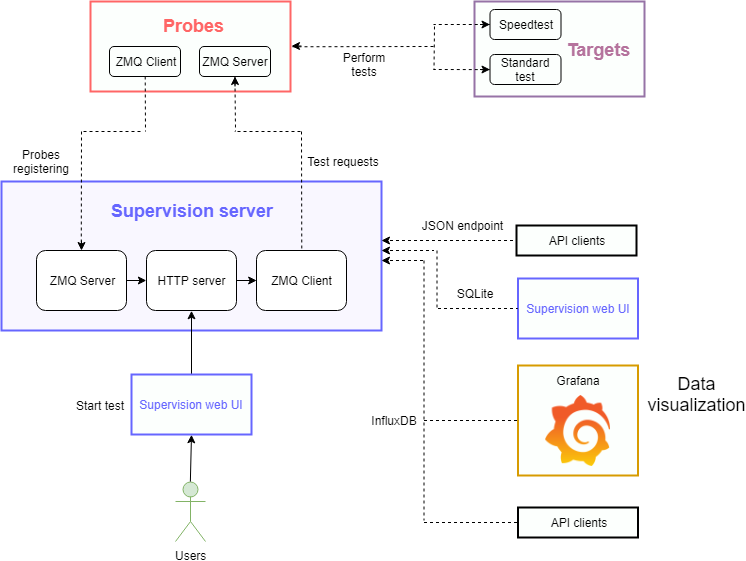

The diagram above was exported from draw.io. Its source (the exported page's mxGraphModel, read from the mxfile embedded in the PNG):
<mxGraphModel dx="1162" dy="642" grid="1" gridSize="10" guides="1" tooltips="1" connect="1" arrows="1" fold="1" page="1" pageScale="1" pageWidth="827" pageHeight="1169" math="0" shadow="0">
  <root>
    <mxCell id="0" />
    <mxCell id="1" parent="0" />
    <mxCell id="WnVBrplDeK-HB3CeU9m4-1" value="" style="rounded=0;whiteSpace=wrap;html=1;fillColor=#F9F7FF;strokeColor=#6666FF;glass=0;strokeWidth=2;" parent="1" vertex="1">
      <mxGeometry x="68" y="195" width="380" height="149" as="geometry" />
    </mxCell>
    <mxCell id="WnVBrplDeK-HB3CeU9m4-2" value="&lt;font color=&quot;#6666ff&quot; size=&quot;1&quot;&gt;&lt;b style=&quot;font-size: 18px&quot;&gt;Supervision server&lt;/b&gt;&lt;/font&gt;" style="text;html=1;align=center;verticalAlign=middle;whiteSpace=wrap;rounded=0;" parent="1" vertex="1">
      <mxGeometry x="151" y="214" width="214" height="20" as="geometry" />
    </mxCell>
    <mxCell id="WnVBrplDeK-HB3CeU9m4-5" value="ZMQ&amp;nbsp;Server" style="rounded=1;whiteSpace=wrap;html=1;" parent="1" vertex="1">
      <mxGeometry x="103" y="264" width="90" height="60" as="geometry" />
    </mxCell>
    <mxCell id="WnVBrplDeK-HB3CeU9m4-6" value="HTTP server" style="rounded=1;whiteSpace=wrap;html=1;" parent="1" vertex="1">
      <mxGeometry x="213" y="264" width="90" height="60" as="geometry" />
    </mxCell>
    <mxCell id="WnVBrplDeK-HB3CeU9m4-7" value="ZMQ Client" style="rounded=1;whiteSpace=wrap;html=1;" parent="1" vertex="1">
      <mxGeometry x="323" y="264" width="90" height="60" as="geometry" />
    </mxCell>
    <mxCell id="WnVBrplDeK-HB3CeU9m4-8" value="&lt;font color=&quot;#6666ff&quot;&gt;Supervision web UI&lt;/font&gt;" style="rounded=0;whiteSpace=wrap;html=1;glass=0;strokeColor=#6666FF;strokeWidth=2;fillColor=#FCFFFD;" parent="1" vertex="1">
      <mxGeometry x="584.5" y="292" width="120" height="60" as="geometry" />
    </mxCell>
    <mxCell id="WnVBrplDeK-HB3CeU9m4-9" value="&lt;font style=&quot;font-size: 18px&quot;&gt;Data visualization&lt;/font&gt;" style="text;html=1;strokeColor=none;fillColor=none;align=center;verticalAlign=middle;whiteSpace=wrap;rounded=0;glass=0;" parent="1" vertex="1">
      <mxGeometry x="733.5" y="398" width="60" height="20" as="geometry" />
    </mxCell>
    <mxCell id="WnVBrplDeK-HB3CeU9m4-10" value="" style="rounded=0;whiteSpace=wrap;html=1;glass=0;strokeColor=#D79B00;strokeWidth=2;fillColor=#FCFFFD;" parent="1" vertex="1">
      <mxGeometry x="584.5" y="379" width="120" height="110" as="geometry" />
    </mxCell>
    <mxCell id="WnVBrplDeK-HB3CeU9m4-11" value="Grafana" style="text;html=1;strokeColor=none;fillColor=none;align=center;verticalAlign=middle;whiteSpace=wrap;rounded=0;glass=0;" parent="1" vertex="1">
      <mxGeometry x="624.5" y="384" width="40" height="20" as="geometry" />
    </mxCell>
    <mxCell id="WnVBrplDeK-HB3CeU9m4-12" value="" style="shape=image;verticalLabelPosition=bottom;labelBackgroundColor=#ffffff;verticalAlign=top;aspect=fixed;imageAspect=0;image=data:image/png,(base64 omitted: 25684 chars);" parent="1" vertex="1">
      <mxGeometry x="612" y="409" width="65" height="71" as="geometry" />
    </mxCell>
    <mxCell id="WnVBrplDeK-HB3CeU9m4-13" value="" style="endArrow=none;dashed=1;html=1;entryX=0;entryY=0.5;entryDx=0;entryDy=0;" parent="1" target="WnVBrplDeK-HB3CeU9m4-8" edge="1">
      <mxGeometry width="50" height="50" relative="1" as="geometry">
        <mxPoint x="504.5" y="322" as="sourcePoint" />
        <mxPoint x="144.5" y="512" as="targetPoint" />
      </mxGeometry>
    </mxCell>
    <mxCell id="WnVBrplDeK-HB3CeU9m4-15" value="" style="endArrow=none;dashed=1;html=1;entryX=0;entryY=0.5;entryDx=0;entryDy=0;" parent="1" target="WnVBrplDeK-HB3CeU9m4-10" edge="1">
      <mxGeometry width="50" height="50" relative="1" as="geometry">
        <mxPoint x="490.5" y="434" as="sourcePoint" />
        <mxPoint x="594.5" y="329" as="targetPoint" />
      </mxGeometry>
    </mxCell>
    <mxCell id="WnVBrplDeK-HB3CeU9m4-17" value="" style="endArrow=none;dashed=1;html=1;" parent="1" edge="1">
      <mxGeometry width="50" height="50" relative="1" as="geometry">
        <mxPoint x="450.5" y="264" as="sourcePoint" />
        <mxPoint x="500.5" y="264" as="targetPoint" />
      </mxGeometry>
    </mxCell>
    <mxCell id="WnVBrplDeK-HB3CeU9m4-18" value="" style="endArrow=classic;html=1;entryX=1;entryY=0.81;entryDx=0;entryDy=0;entryPerimeter=0;" parent="1" edge="1">
      <mxGeometry width="50" height="50" relative="1" as="geometry">
        <mxPoint x="453" y="264" as="sourcePoint" />
        <mxPoint x="448" y="264" as="targetPoint" />
      </mxGeometry>
    </mxCell>
    <mxCell id="WnVBrplDeK-HB3CeU9m4-19" value="" style="endArrow=none;dashed=1;html=1;" parent="1" edge="1">
      <mxGeometry width="50" height="50" relative="1" as="geometry">
        <mxPoint x="503.5" y="264" as="sourcePoint" />
        <mxPoint x="503.5" y="324" as="targetPoint" />
      </mxGeometry>
    </mxCell>
    <mxCell id="WnVBrplDeK-HB3CeU9m4-21" value="SQLite" style="text;html=1;strokeColor=none;fillColor=none;align=center;verticalAlign=middle;whiteSpace=wrap;rounded=0;glass=0;" parent="1" vertex="1">
      <mxGeometry x="520.5" y="297" width="40" height="20" as="geometry" />
    </mxCell>
    <mxCell id="WnVBrplDeK-HB3CeU9m4-22" value="InfluxDB" style="text;html=1;strokeColor=none;fillColor=none;align=center;verticalAlign=middle;whiteSpace=wrap;rounded=0;glass=0;" parent="1" vertex="1">
      <mxGeometry x="440.5" y="424" width="40" height="20" as="geometry" />
    </mxCell>
    <mxCell id="WnVBrplDeK-HB3CeU9m4-23" value="" style="endArrow=none;dashed=1;html=1;" parent="1" edge="1">
      <mxGeometry width="50" height="50" relative="1" as="geometry">
        <mxPoint x="490.5" y="274" as="sourcePoint" />
        <mxPoint x="490.5" y="534" as="targetPoint" />
      </mxGeometry>
    </mxCell>
    <mxCell id="WnVBrplDeK-HB3CeU9m4-24" value="" style="endArrow=none;dashed=1;html=1;" parent="1" edge="1">
      <mxGeometry width="50" height="50" relative="1" as="geometry">
        <mxPoint x="450.5" y="274" as="sourcePoint" />
        <mxPoint x="490.5" y="274" as="targetPoint" />
      </mxGeometry>
    </mxCell>
    <mxCell id="WnVBrplDeK-HB3CeU9m4-26" value="API clients" style="rounded=0;whiteSpace=wrap;html=1;glass=0;strokeColor=#000000;strokeWidth=2;fillColor=#FCFFFD;" parent="1" vertex="1">
      <mxGeometry x="584.5" y="521" width="120" height="30" as="geometry" />
    </mxCell>
    <mxCell id="WnVBrplDeK-HB3CeU9m4-27" value="" style="endArrow=none;dashed=1;html=1;entryX=0;entryY=0.5;entryDx=0;entryDy=0;" parent="1" edge="1">
      <mxGeometry width="50" height="50" relative="1" as="geometry">
        <mxPoint x="490.5" y="536" as="sourcePoint" />
        <mxPoint x="584.5" y="536" as="targetPoint" />
      </mxGeometry>
    </mxCell>
    <mxCell id="WnVBrplDeK-HB3CeU9m4-28" value="" style="rounded=0;whiteSpace=wrap;html=1;glass=0;strokeColor=#FF6666;strokeWidth=2;fillColor=#FCFFFD;" parent="1" vertex="1">
      <mxGeometry x="157" y="15" width="200" height="90" as="geometry" />
    </mxCell>
    <mxCell id="WnVBrplDeK-HB3CeU9m4-30" value="&lt;font color=&quot;#ff6666&quot; size=&quot;1&quot;&gt;&lt;b style=&quot;font-size: 18px&quot;&gt;Probes&lt;/b&gt;&lt;/font&gt;" style="text;html=1;" parent="1" vertex="1">
      <mxGeometry x="228" y="23" width="60" height="30" as="geometry" />
    </mxCell>
    <mxCell id="WnVBrplDeK-HB3CeU9m4-31" value="ZMQ&amp;nbsp;Client" style="rounded=1;whiteSpace=wrap;html=1;glass=0;strokeColor=#000000;strokeWidth=1;fillColor=#FCFFFD;" parent="1" vertex="1">
      <mxGeometry x="176" y="60" width="71" height="30" as="geometry" />
    </mxCell>
    <mxCell id="WnVBrplDeK-HB3CeU9m4-32" value="ZMQ&amp;nbsp;Server" style="rounded=1;whiteSpace=wrap;html=1;glass=0;strokeColor=#000000;strokeWidth=1;fillColor=#FCFFFD;" parent="1" vertex="1">
      <mxGeometry x="266" y="60" width="71" height="30" as="geometry" />
    </mxCell>
    <mxCell id="WnVBrplDeK-HB3CeU9m4-33" value="" style="endArrow=none;dashed=1;html=1;entryX=0.5;entryY=0;entryDx=0;entryDy=0;" parent="1" target="WnVBrplDeK-HB3CeU9m4-7" edge="1">
      <mxGeometry width="50" height="50" relative="1" as="geometry">
        <mxPoint x="368" y="145" as="sourcePoint" />
        <mxPoint x="118" y="615" as="targetPoint" />
      </mxGeometry>
    </mxCell>
    <mxCell id="WnVBrplDeK-HB3CeU9m4-34" value="" style="endArrow=none;dashed=1;html=1;entryX=0.5;entryY=0;entryDx=0;entryDy=0;" parent="1" edge="1">
      <mxGeometry width="50" height="50" relative="1" as="geometry">
        <mxPoint x="148" y="145" as="sourcePoint" />
        <mxPoint x="147.75862068965512" y="263.7931034482758" as="targetPoint" />
      </mxGeometry>
    </mxCell>
    <mxCell id="WnVBrplDeK-HB3CeU9m4-35" value="" style="endArrow=none;dashed=1;html=1;" parent="1" edge="1">
      <mxGeometry width="50" height="50" relative="1" as="geometry">
        <mxPoint x="207" y="145" as="sourcePoint" />
        <mxPoint x="147" y="145" as="targetPoint" />
      </mxGeometry>
    </mxCell>
    <mxCell id="WnVBrplDeK-HB3CeU9m4-36" value="" style="endArrow=none;dashed=1;html=1;" parent="1" edge="1">
      <mxGeometry width="50" height="50" relative="1" as="geometry">
        <mxPoint x="367" y="145" as="sourcePoint" />
        <mxPoint x="297" y="145" as="targetPoint" />
      </mxGeometry>
    </mxCell>
    <mxCell id="WnVBrplDeK-HB3CeU9m4-37" value="" style="endArrow=none;dashed=1;html=1;exitX=0.5;exitY=1;exitDx=0;exitDy=0;" parent="1" source="WnVBrplDeK-HB3CeU9m4-31" edge="1">
      <mxGeometry width="50" height="50" relative="1" as="geometry">
        <mxPoint x="157" y="155" as="sourcePoint" />
        <mxPoint x="212" y="145" as="targetPoint" />
      </mxGeometry>
    </mxCell>
    <mxCell id="WnVBrplDeK-HB3CeU9m4-39" value="" style="endArrow=none;dashed=1;html=1;exitX=0.5;exitY=1;exitDx=0;exitDy=0;" parent="1" source="WnVBrplDeK-HB3CeU9m4-32" edge="1">
      <mxGeometry width="50" height="50" relative="1" as="geometry">
        <mxPoint x="221.66666666666663" y="100" as="sourcePoint" />
        <mxPoint x="302" y="145" as="targetPoint" />
      </mxGeometry>
    </mxCell>
    <mxCell id="WnVBrplDeK-HB3CeU9m4-40" value="" style="rounded=0;whiteSpace=wrap;html=1;glass=0;strokeWidth=1;strokeColor=#FFFFFF;" parent="1" vertex="1">
      <mxGeometry x="255.5" y="135" width="45" height="29" as="geometry" />
    </mxCell>
    <mxCell id="WnVBrplDeK-HB3CeU9m4-44" value="" style="endArrow=classic;html=1;entryX=1;entryY=0.81;entryDx=0;entryDy=0;entryPerimeter=0;" parent="1" edge="1">
      <mxGeometry width="50" height="50" relative="1" as="geometry">
        <mxPoint x="453" y="274" as="sourcePoint" />
        <mxPoint x="448" y="274" as="targetPoint" />
      </mxGeometry>
    </mxCell>
    <mxCell id="WnVBrplDeK-HB3CeU9m4-46" value="" style="endArrow=classic;html=1;" parent="1" edge="1">
      <mxGeometry width="50" height="50" relative="1" as="geometry">
        <mxPoint x="301.5" y="100" as="sourcePoint" />
        <mxPoint x="301.5" y="90" as="targetPoint" />
      </mxGeometry>
    </mxCell>
    <mxCell id="WnVBrplDeK-HB3CeU9m4-47" value="" style="endArrow=classic;html=1;" parent="1" edge="1">
      <mxGeometry width="50" height="50" relative="1" as="geometry">
        <mxPoint x="148" y="254" as="sourcePoint" />
        <mxPoint x="148" y="264" as="targetPoint" />
      </mxGeometry>
    </mxCell>
    <mxCell id="WnVBrplDeK-HB3CeU9m4-48" value="Probes registering" style="text;html=1;strokeColor=none;fillColor=none;align=center;verticalAlign=middle;whiteSpace=wrap;rounded=0;glass=0;" parent="1" vertex="1">
      <mxGeometry x="73" y="165" width="70" height="20" as="geometry" />
    </mxCell>
    <mxCell id="WnVBrplDeK-HB3CeU9m4-49" value="Test requests" style="text;html=1;strokeColor=none;fillColor=none;align=center;verticalAlign=middle;whiteSpace=wrap;rounded=0;glass=0;" parent="1" vertex="1">
      <mxGeometry x="371" y="165" width="78" height="20" as="geometry" />
    </mxCell>
    <mxCell id="WnVBrplDeK-HB3CeU9m4-53" value="" style="endArrow=classic;html=1;entryX=0;entryY=0.5;entryDx=0;entryDy=0;exitX=1;exitY=0.5;exitDx=0;exitDy=0;" parent="1" source="WnVBrplDeK-HB3CeU9m4-6" target="WnVBrplDeK-HB3CeU9m4-7" edge="1">
      <mxGeometry width="50" height="50" relative="1" as="geometry">
        <mxPoint x="223" y="303.8333333333335" as="sourcePoint" />
        <mxPoint x="203" y="303.8333333333335" as="targetPoint" />
      </mxGeometry>
    </mxCell>
    <mxCell id="WnVBrplDeK-HB3CeU9m4-54" value="" style="endArrow=classic;html=1;entryX=0;entryY=0.5;entryDx=0;entryDy=0;exitX=1;exitY=0.5;exitDx=0;exitDy=0;" parent="1" source="WnVBrplDeK-HB3CeU9m4-5" target="WnVBrplDeK-HB3CeU9m4-6" edge="1">
      <mxGeometry width="50" height="50" relative="1" as="geometry">
        <mxPoint x="68" y="625" as="sourcePoint" />
        <mxPoint x="118" y="575" as="targetPoint" />
      </mxGeometry>
    </mxCell>
    <mxCell id="WnVBrplDeK-HB3CeU9m4-55" value="Users" style="shape=umlActor;verticalLabelPosition=bottom;labelBackgroundColor=#ffffff;verticalAlign=top;html=1;outlineConnect=0;rounded=1;glass=0;strokeColor=#82b366;strokeWidth=1;fillColor=#d5e8d4;" parent="1" vertex="1">
      <mxGeometry x="242" y="495" width="30" height="60" as="geometry" />
    </mxCell>
    <mxCell id="WnVBrplDeK-HB3CeU9m4-58" value="" style="endArrow=classic;html=1;entryX=0.5;entryY=1;entryDx=0;entryDy=0;exitX=0.5;exitY=0;exitDx=0;exitDy=0;" parent="1" source="WnVBrplDeK-HB3CeU9m4-59" target="WnVBrplDeK-HB3CeU9m4-6" edge="1">
      <mxGeometry width="50" height="50" relative="1" as="geometry">
        <mxPoint x="258" y="405" as="sourcePoint" />
        <mxPoint x="118" y="575" as="targetPoint" />
      </mxGeometry>
    </mxCell>
    <mxCell id="WnVBrplDeK-HB3CeU9m4-59" value="&lt;font color=&quot;#6666ff&quot;&gt;Supervision web UI&lt;/font&gt;" style="rounded=0;whiteSpace=wrap;html=1;glass=0;strokeColor=#6666FF;strokeWidth=2;fillColor=#FCFFFD;" parent="1" vertex="1">
      <mxGeometry x="198" y="388" width="120" height="60" as="geometry" />
    </mxCell>
    <mxCell id="WnVBrplDeK-HB3CeU9m4-60" value="" style="endArrow=classic;html=1;entryX=0.5;entryY=1;entryDx=0;entryDy=0;exitX=0.5;exitY=0;exitDx=0;exitDy=0;exitPerimeter=0;" parent="1" source="WnVBrplDeK-HB3CeU9m4-55" target="WnVBrplDeK-HB3CeU9m4-59" edge="1">
      <mxGeometry width="50" height="50" relative="1" as="geometry">
        <mxPoint x="258" y="485" as="sourcePoint" />
        <mxPoint x="268" y="333.8333333333335" as="targetPoint" />
      </mxGeometry>
    </mxCell>
    <mxCell id="WnVBrplDeK-HB3CeU9m4-61" value="Start test" style="text;html=1;strokeColor=none;fillColor=none;align=center;verticalAlign=middle;whiteSpace=wrap;rounded=0;glass=0;" parent="1" vertex="1">
      <mxGeometry x="131" y="409" width="70" height="20" as="geometry" />
    </mxCell>
    <mxCell id="WnVBrplDeK-HB3CeU9m4-63" value="" style="rounded=0;whiteSpace=wrap;html=1;glass=0;strokeColor=#9673a6;strokeWidth=2;fillColor=#FCFFFD;" parent="1" vertex="1">
      <mxGeometry x="541" y="15" width="170" height="95" as="geometry" />
    </mxCell>
    <mxCell id="WnVBrplDeK-HB3CeU9m4-64" value="&lt;font color=&quot;#b5739d&quot; style=&quot;font-size: 18px&quot;&gt;&lt;b&gt;Targets&lt;/b&gt;&lt;/font&gt;" style="text;html=1;strokeColor=none;fillColor=none;align=center;verticalAlign=middle;whiteSpace=wrap;rounded=0;glass=0;" parent="1" vertex="1">
      <mxGeometry x="644.5" y="53" width="40" height="20" as="geometry" />
    </mxCell>
    <mxCell id="WnVBrplDeK-HB3CeU9m4-67" value="Speedtest" style="rounded=1;whiteSpace=wrap;html=1;glass=0;strokeColor=#000000;strokeWidth=1;fillColor=#FCFFFD;" parent="1" vertex="1">
      <mxGeometry x="556.5" y="23" width="71" height="30" as="geometry" />
    </mxCell>
    <mxCell id="WnVBrplDeK-HB3CeU9m4-68" value="Standard test" style="rounded=1;whiteSpace=wrap;html=1;glass=0;strokeColor=#000000;strokeWidth=1;fillColor=#FCFFFD;" parent="1" vertex="1">
      <mxGeometry x="556.5" y="68" width="71" height="30" as="geometry" />
    </mxCell>
    <mxCell id="WnVBrplDeK-HB3CeU9m4-69" value="" style="endArrow=none;dashed=1;html=1;entryX=1;entryY=0.5;entryDx=0;entryDy=0;" parent="1" target="WnVBrplDeK-HB3CeU9m4-28" edge="1">
      <mxGeometry width="50" height="50" relative="1" as="geometry">
        <mxPoint x="500" y="60" as="sourcePoint" />
        <mxPoint x="120" y="600" as="targetPoint" />
      </mxGeometry>
    </mxCell>
    <mxCell id="WnVBrplDeK-HB3CeU9m4-70" value="" style="endArrow=none;dashed=1;html=1;" parent="1" edge="1">
      <mxGeometry width="50" height="50" relative="1" as="geometry">
        <mxPoint x="501" y="40" as="sourcePoint" />
        <mxPoint x="500.5000000000002" y="83.5" as="targetPoint" />
      </mxGeometry>
    </mxCell>
    <mxCell id="WnVBrplDeK-HB3CeU9m4-71" value="" style="endArrow=none;dashed=1;html=1;exitX=0;exitY=0.5;exitDx=0;exitDy=0;" parent="1" source="WnVBrplDeK-HB3CeU9m4-68" edge="1">
      <mxGeometry width="50" height="50" relative="1" as="geometry">
        <mxPoint x="515.5" y="114.5" as="sourcePoint" />
        <mxPoint x="500" y="83" as="targetPoint" />
      </mxGeometry>
    </mxCell>
    <mxCell id="WnVBrplDeK-HB3CeU9m4-72" value="" style="endArrow=none;dashed=1;html=1;exitX=0;exitY=0.5;exitDx=0;exitDy=0;" parent="1" source="WnVBrplDeK-HB3CeU9m4-67" edge="1">
      <mxGeometry width="50" height="50" relative="1" as="geometry">
        <mxPoint x="537.1666666666667" y="59.5" as="sourcePoint" />
        <mxPoint x="500" y="38" as="targetPoint" />
      </mxGeometry>
    </mxCell>
    <mxCell id="WnVBrplDeK-HB3CeU9m4-73" value="" style="endArrow=classic;html=1;" parent="1" edge="1">
      <mxGeometry width="50" height="50" relative="1" as="geometry">
        <mxPoint x="368" y="59.5" as="sourcePoint" />
        <mxPoint x="358" y="59.5" as="targetPoint" />
      </mxGeometry>
    </mxCell>
    <mxCell id="WnVBrplDeK-HB3CeU9m4-74" value="" style="endArrow=classic;html=1;" parent="1" edge="1">
      <mxGeometry width="50" height="50" relative="1" as="geometry">
        <mxPoint x="546.5" y="83" as="sourcePoint" />
        <mxPoint x="556.5" y="83" as="targetPoint" />
      </mxGeometry>
    </mxCell>
    <mxCell id="WnVBrplDeK-HB3CeU9m4-75" value="" style="endArrow=classic;html=1;" parent="1" edge="1">
      <mxGeometry width="50" height="50" relative="1" as="geometry">
        <mxPoint x="546.5" y="38" as="sourcePoint" />
        <mxPoint x="556.5" y="38" as="targetPoint" />
      </mxGeometry>
    </mxCell>
    <mxCell id="WnVBrplDeK-HB3CeU9m4-76" value="Perform&lt;br&gt;tests" style="text;html=1;strokeColor=none;fillColor=none;align=center;verticalAlign=middle;whiteSpace=wrap;rounded=0;glass=0;" parent="1" vertex="1">
      <mxGeometry x="410" y="68" width="40" height="20" as="geometry" />
    </mxCell>
    <mxCell id="z91O3_F6TB0AjIEMYJ8N-1" value="" style="endArrow=none;dashed=1;html=1;entryX=0;entryY=0.5;entryDx=0;entryDy=0;" edge="1" parent="1" target="z91O3_F6TB0AjIEMYJ8N-4">
      <mxGeometry width="50" height="50" relative="1" as="geometry">
        <mxPoint x="450.5" y="254" as="sourcePoint" />
        <mxPoint x="500.5000000000001" y="254" as="targetPoint" />
      </mxGeometry>
    </mxCell>
    <mxCell id="z91O3_F6TB0AjIEMYJ8N-2" value="" style="endArrow=classic;html=1;entryX=1;entryY=0.81;entryDx=0;entryDy=0;entryPerimeter=0;" edge="1" parent="1">
      <mxGeometry width="50" height="50" relative="1" as="geometry">
        <mxPoint x="453" y="254" as="sourcePoint" />
        <mxPoint x="448" y="254" as="targetPoint" />
      </mxGeometry>
    </mxCell>
    <mxCell id="z91O3_F6TB0AjIEMYJ8N-4" value="API clients" style="rounded=0;whiteSpace=wrap;html=1;glass=0;strokeColor=#000000;strokeWidth=2;fillColor=#FCFFFD;" vertex="1" parent="1">
      <mxGeometry x="583" y="239" width="120" height="30" as="geometry" />
    </mxCell>
    <mxCell id="z91O3_F6TB0AjIEMYJ8N-5" value="JSON endpoint" style="text;html=1;strokeColor=none;fillColor=none;align=center;verticalAlign=middle;whiteSpace=wrap;rounded=0;glass=0;" vertex="1" parent="1">
      <mxGeometry x="480" y="229" width="97" height="20" as="geometry" />
    </mxCell>
  </root>
</mxGraphModel>